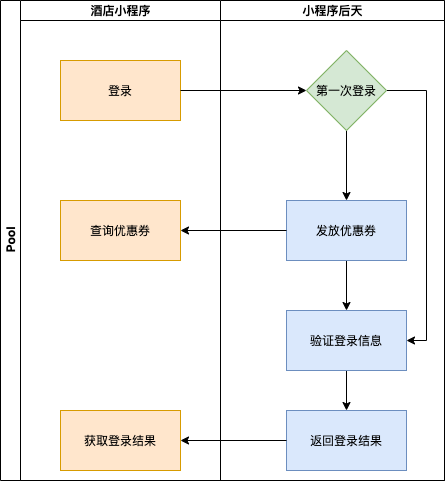

The diagram above was exported from draw.io. Its source (the exported page's mxGraphModel, read from the mxfile embedded in the PNG):
<mxGraphModel dx="946" dy="536" grid="1" gridSize="10" guides="1" tooltips="1" connect="1" arrows="1" fold="1" page="1" pageScale="1" pageWidth="827" pageHeight="1169" math="0" shadow="0">
  <root>
    <mxCell id="0" />
    <mxCell id="1" parent="0" />
    <mxCell id="A2BQ5Tfk9yEqm9Ek1d9g-1" value="Pool" style="swimlane;html=1;childLayout=stackLayout;resizeParent=1;resizeParentMax=0;startSize=20;horizontal=0;horizontalStack=1;" vertex="1" parent="1">
      <mxGeometry x="224" y="60" width="444" height="480" as="geometry" />
    </mxCell>
    <mxCell id="A2BQ5Tfk9yEqm9Ek1d9g-2" value="酒店小程序" style="swimlane;html=1;startSize=20;" vertex="1" parent="A2BQ5Tfk9yEqm9Ek1d9g-1">
      <mxGeometry x="20" width="200" height="480" as="geometry" />
    </mxCell>
    <mxCell id="A2BQ5Tfk9yEqm9Ek1d9g-5" value="登录" style="rounded=0;whiteSpace=wrap;html=1;fillColor=#ffe6cc;strokeColor=#d79b00;" vertex="1" parent="A2BQ5Tfk9yEqm9Ek1d9g-2">
      <mxGeometry x="40" y="60" width="120" height="60" as="geometry" />
    </mxCell>
    <mxCell id="A2BQ5Tfk9yEqm9Ek1d9g-6" value="查询优惠券" style="rounded=0;whiteSpace=wrap;html=1;fillColor=#ffe6cc;strokeColor=#d79b00;" vertex="1" parent="A2BQ5Tfk9yEqm9Ek1d9g-2">
      <mxGeometry x="40" y="200" width="120" height="60" as="geometry" />
    </mxCell>
    <mxCell id="A2BQ5Tfk9yEqm9Ek1d9g-7" value="获取登录结果" style="rounded=0;whiteSpace=wrap;html=1;fillColor=#ffe6cc;strokeColor=#d79b00;" vertex="1" parent="A2BQ5Tfk9yEqm9Ek1d9g-2">
      <mxGeometry x="40" y="410" width="120" height="60" as="geometry" />
    </mxCell>
    <mxCell id="A2BQ5Tfk9yEqm9Ek1d9g-3" value="小程序后天" style="swimlane;html=1;startSize=20;" vertex="1" parent="A2BQ5Tfk9yEqm9Ek1d9g-1">
      <mxGeometry x="220" width="224" height="480" as="geometry" />
    </mxCell>
    <mxCell id="A2BQ5Tfk9yEqm9Ek1d9g-13" style="edgeStyle=orthogonalEdgeStyle;rounded=0;orthogonalLoop=1;jettySize=auto;html=1;exitX=0.5;exitY=1;exitDx=0;exitDy=0;entryX=0.5;entryY=0;entryDx=0;entryDy=0;" edge="1" parent="A2BQ5Tfk9yEqm9Ek1d9g-3" source="A2BQ5Tfk9yEqm9Ek1d9g-8" target="A2BQ5Tfk9yEqm9Ek1d9g-9">
      <mxGeometry relative="1" as="geometry" />
    </mxCell>
    <mxCell id="A2BQ5Tfk9yEqm9Ek1d9g-17" style="edgeStyle=orthogonalEdgeStyle;rounded=0;orthogonalLoop=1;jettySize=auto;html=1;exitX=1;exitY=0.5;exitDx=0;exitDy=0;entryX=1;entryY=0.5;entryDx=0;entryDy=0;" edge="1" parent="A2BQ5Tfk9yEqm9Ek1d9g-3" source="A2BQ5Tfk9yEqm9Ek1d9g-8" target="A2BQ5Tfk9yEqm9Ek1d9g-14">
      <mxGeometry relative="1" as="geometry" />
    </mxCell>
    <mxCell id="A2BQ5Tfk9yEqm9Ek1d9g-8" value="第一次登录" style="rhombus;whiteSpace=wrap;html=1;fillColor=#d5e8d4;strokeColor=#82b366;" vertex="1" parent="A2BQ5Tfk9yEqm9Ek1d9g-3">
      <mxGeometry x="86" y="50" width="80" height="80" as="geometry" />
    </mxCell>
    <mxCell id="A2BQ5Tfk9yEqm9Ek1d9g-16" style="edgeStyle=orthogonalEdgeStyle;rounded=0;orthogonalLoop=1;jettySize=auto;html=1;exitX=0.5;exitY=1;exitDx=0;exitDy=0;entryX=0.5;entryY=0;entryDx=0;entryDy=0;" edge="1" parent="A2BQ5Tfk9yEqm9Ek1d9g-3" source="A2BQ5Tfk9yEqm9Ek1d9g-9" target="A2BQ5Tfk9yEqm9Ek1d9g-14">
      <mxGeometry relative="1" as="geometry" />
    </mxCell>
    <mxCell id="A2BQ5Tfk9yEqm9Ek1d9g-9" value="发放优惠券" style="rounded=0;whiteSpace=wrap;html=1;fillColor=#dae8fc;strokeColor=#6c8ebf;" vertex="1" parent="A2BQ5Tfk9yEqm9Ek1d9g-3">
      <mxGeometry x="66" y="200" width="120" height="60" as="geometry" />
    </mxCell>
    <mxCell id="A2BQ5Tfk9yEqm9Ek1d9g-18" style="edgeStyle=orthogonalEdgeStyle;rounded=0;orthogonalLoop=1;jettySize=auto;html=1;exitX=0.5;exitY=1;exitDx=0;exitDy=0;entryX=0.5;entryY=0;entryDx=0;entryDy=0;" edge="1" parent="A2BQ5Tfk9yEqm9Ek1d9g-3" source="A2BQ5Tfk9yEqm9Ek1d9g-14" target="A2BQ5Tfk9yEqm9Ek1d9g-15">
      <mxGeometry relative="1" as="geometry" />
    </mxCell>
    <mxCell id="A2BQ5Tfk9yEqm9Ek1d9g-14" value="验证登录信息" style="rounded=0;whiteSpace=wrap;html=1;fillColor=#dae8fc;strokeColor=#6c8ebf;" vertex="1" parent="A2BQ5Tfk9yEqm9Ek1d9g-3">
      <mxGeometry x="66" y="310" width="120" height="60" as="geometry" />
    </mxCell>
    <mxCell id="A2BQ5Tfk9yEqm9Ek1d9g-15" value="返回登录结果" style="rounded=0;whiteSpace=wrap;html=1;fillColor=#dae8fc;strokeColor=#6c8ebf;" vertex="1" parent="A2BQ5Tfk9yEqm9Ek1d9g-3">
      <mxGeometry x="66" y="410" width="120" height="60" as="geometry" />
    </mxCell>
    <mxCell id="A2BQ5Tfk9yEqm9Ek1d9g-11" style="edgeStyle=orthogonalEdgeStyle;rounded=0;orthogonalLoop=1;jettySize=auto;html=1;exitX=0;exitY=0.5;exitDx=0;exitDy=0;entryX=1;entryY=0.5;entryDx=0;entryDy=0;" edge="1" parent="A2BQ5Tfk9yEqm9Ek1d9g-1" source="A2BQ5Tfk9yEqm9Ek1d9g-9" target="A2BQ5Tfk9yEqm9Ek1d9g-6">
      <mxGeometry relative="1" as="geometry" />
    </mxCell>
    <mxCell id="A2BQ5Tfk9yEqm9Ek1d9g-12" style="edgeStyle=orthogonalEdgeStyle;rounded=0;orthogonalLoop=1;jettySize=auto;html=1;exitX=1;exitY=0.5;exitDx=0;exitDy=0;" edge="1" parent="A2BQ5Tfk9yEqm9Ek1d9g-1" source="A2BQ5Tfk9yEqm9Ek1d9g-5" target="A2BQ5Tfk9yEqm9Ek1d9g-8">
      <mxGeometry relative="1" as="geometry" />
    </mxCell>
    <mxCell id="A2BQ5Tfk9yEqm9Ek1d9g-19" style="edgeStyle=orthogonalEdgeStyle;rounded=0;orthogonalLoop=1;jettySize=auto;html=1;exitX=0;exitY=0.5;exitDx=0;exitDy=0;entryX=1;entryY=0.5;entryDx=0;entryDy=0;" edge="1" parent="A2BQ5Tfk9yEqm9Ek1d9g-1" source="A2BQ5Tfk9yEqm9Ek1d9g-15" target="A2BQ5Tfk9yEqm9Ek1d9g-7">
      <mxGeometry relative="1" as="geometry" />
    </mxCell>
  </root>
</mxGraphModel>